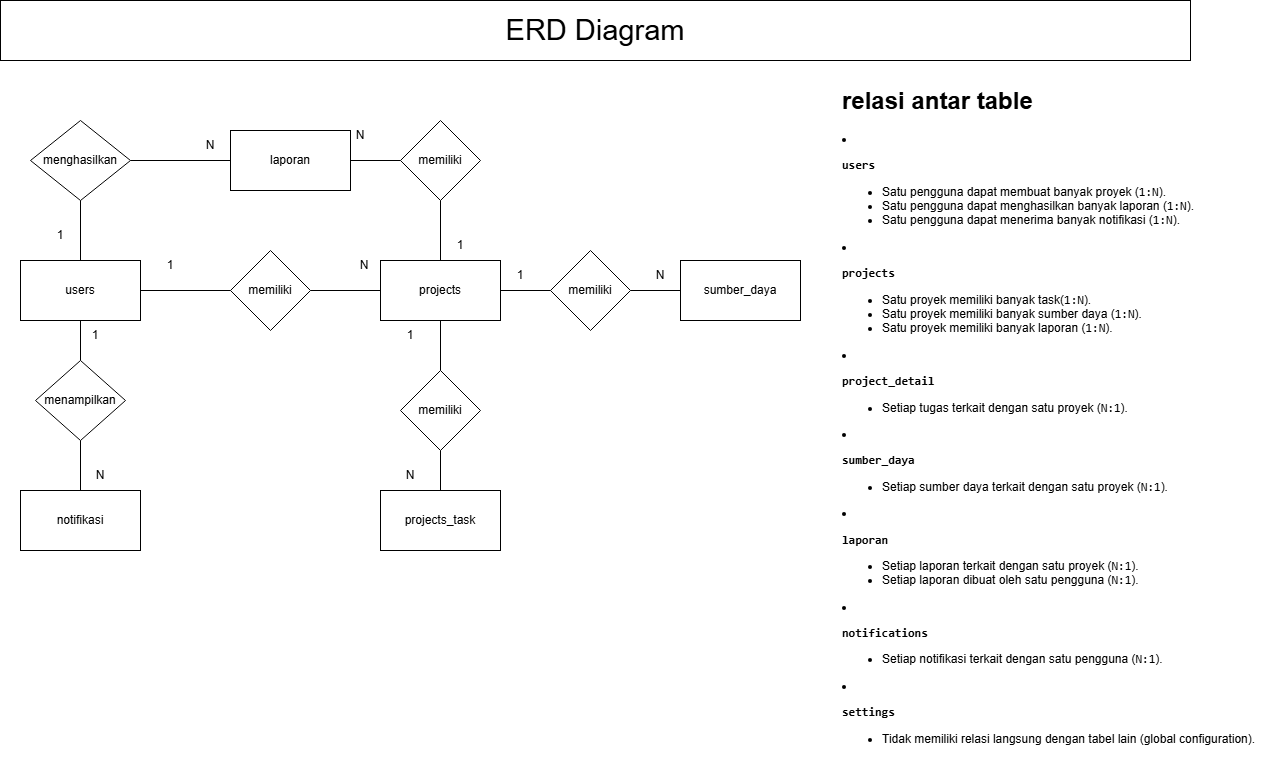

The diagram above was exported from draw.io. Its source (the exported page's mxGraphModel, read from the mxfile embedded in the PNG):
<mxGraphModel dx="3760" dy="2729" grid="1" gridSize="10" guides="1" tooltips="1" connect="1" arrows="1" fold="1" page="1" pageScale="1" pageWidth="827" pageHeight="1169" math="0" shadow="0">
  <root>
    <mxCell id="0" />
    <mxCell id="1" parent="0" />
    <mxCell id="2" value="&lt;h1 style=&quot;margin-top: 0px;&quot;&gt;relasi antar table&lt;/h1&gt;&lt;li&gt;&lt;p&gt;&lt;strong&gt;&lt;code&gt;users&lt;/code&gt;&lt;/strong&gt;&lt;/p&gt;&lt;ul&gt;&lt;li&gt;Satu pengguna dapat membuat banyak proyek (&lt;code&gt;1:N&lt;/code&gt;).&lt;/li&gt;&lt;li&gt;Satu pengguna dapat menghasilkan banyak laporan (&lt;code&gt;1:N&lt;/code&gt;).&lt;/li&gt;&lt;li&gt;Satu pengguna dapat menerima banyak notifikasi (&lt;code&gt;1:N&lt;/code&gt;).&lt;/li&gt;&lt;/ul&gt;&lt;/li&gt;&lt;li&gt;&lt;p&gt;&lt;strong&gt;&lt;code&gt;projects&lt;/code&gt;&lt;/strong&gt;&lt;/p&gt;&lt;ul&gt;&lt;li&gt;Satu proyek memiliki banyak task(&lt;code&gt;1:N&lt;/code&gt;).&lt;/li&gt;&lt;li&gt;Satu proyek memiliki banyak sumber daya (&lt;code&gt;1:N&lt;/code&gt;).&lt;/li&gt;&lt;li&gt;Satu proyek memiliki banyak laporan (&lt;code&gt;1:N&lt;/code&gt;).&lt;/li&gt;&lt;/ul&gt;&lt;/li&gt;&lt;li&gt;&lt;p&gt;&lt;strong&gt;&lt;code&gt;project_detail&lt;/code&gt;&lt;/strong&gt;&lt;/p&gt;&lt;ul&gt;&lt;li&gt;Setiap tugas terkait dengan satu proyek (&lt;code&gt;N:1&lt;/code&gt;).&lt;/li&gt;&lt;/ul&gt;&lt;/li&gt;&lt;li&gt;&lt;p&gt;&lt;strong&gt;&lt;code&gt;sumber_daya&lt;/code&gt;&lt;/strong&gt;&lt;/p&gt;&lt;ul&gt;&lt;li&gt;Setiap sumber daya terkait dengan satu proyek (&lt;code&gt;N:1&lt;/code&gt;).&lt;/li&gt;&lt;/ul&gt;&lt;/li&gt;&lt;li&gt;&lt;p&gt;&lt;strong&gt;&lt;code&gt;laporan&lt;/code&gt;&lt;/strong&gt;&lt;/p&gt;&lt;ul&gt;&lt;li&gt;Setiap laporan terkait dengan satu proyek (&lt;code&gt;N:1&lt;/code&gt;).&lt;/li&gt;&lt;li&gt;Setiap laporan dibuat oleh satu pengguna (&lt;code&gt;N:1&lt;/code&gt;).&lt;/li&gt;&lt;/ul&gt;&lt;/li&gt;&lt;li&gt;&lt;p&gt;&lt;strong&gt;&lt;code&gt;notifications&lt;/code&gt;&lt;/strong&gt;&lt;/p&gt;&lt;/li&gt;&lt;ul&gt;&lt;li&gt;Setiap notifikasi terkait dengan satu pengguna (&lt;code&gt;N:1&lt;/code&gt;).&lt;/li&gt;&lt;/ul&gt;&lt;li&gt;&lt;p&gt;&lt;strong&gt;&lt;code&gt;settings&lt;/code&gt;&lt;/strong&gt;&lt;/p&gt;&lt;ul&gt;&lt;li&gt;Tidak memiliki relasi langsung dengan tabel lain (global configuration).&lt;/li&gt;&lt;/ul&gt;&lt;/li&gt;" style="text;html=1;whiteSpace=wrap;overflow=hidden;rounded=0;" vertex="1" parent="1">
      <mxGeometry x="740" y="880" width="420" height="690" as="geometry" />
    </mxCell>
    <mxCell id="3" value="users" style="rounded=0;whiteSpace=wrap;html=1;" vertex="1" parent="1">
      <mxGeometry x="-80" y="1060" width="120" height="60" as="geometry" />
    </mxCell>
    <mxCell id="4" value="projects" style="rounded=0;whiteSpace=wrap;html=1;" vertex="1" parent="1">
      <mxGeometry x="280" y="1060" width="120" height="60" as="geometry" />
    </mxCell>
    <mxCell id="5" value="projects_task" style="rounded=0;whiteSpace=wrap;html=1;" vertex="1" parent="1">
      <mxGeometry x="280" y="1290" width="120" height="60" as="geometry" />
    </mxCell>
    <mxCell id="6" value="sumber_daya" style="rounded=0;whiteSpace=wrap;html=1;" vertex="1" parent="1">
      <mxGeometry x="580" y="1060" width="120" height="60" as="geometry" />
    </mxCell>
    <mxCell id="7" value="laporan" style="rounded=0;whiteSpace=wrap;html=1;" vertex="1" parent="1">
      <mxGeometry x="130" y="930" width="120" height="60" as="geometry" />
    </mxCell>
    <mxCell id="8" value="memiliki" style="rhombus;whiteSpace=wrap;html=1;" vertex="1" parent="1">
      <mxGeometry x="130" y="1050" width="80" height="80" as="geometry" />
    </mxCell>
    <mxCell id="9" value="" style="endArrow=none;html=1;rounded=0;entryX=0;entryY=0.5;entryDx=0;entryDy=0;exitX=1;exitY=0.5;exitDx=0;exitDy=0;" edge="1" source="3" target="8" parent="1">
      <mxGeometry width="50" height="50" relative="1" as="geometry">
        <mxPoint x="280" y="1410" as="sourcePoint" />
        <mxPoint x="330" y="1360" as="targetPoint" />
      </mxGeometry>
    </mxCell>
    <mxCell id="10" value="" style="endArrow=none;html=1;rounded=0;entryX=0;entryY=0.5;entryDx=0;entryDy=0;exitX=1;exitY=0.5;exitDx=0;exitDy=0;" edge="1" source="8" target="4" parent="1">
      <mxGeometry width="50" height="50" relative="1" as="geometry">
        <mxPoint x="280" y="1410" as="sourcePoint" />
        <mxPoint x="330" y="1360" as="targetPoint" />
      </mxGeometry>
    </mxCell>
    <mxCell id="11" value="1" style="text;html=1;align=center;verticalAlign=middle;whiteSpace=wrap;rounded=0;" vertex="1" parent="1">
      <mxGeometry x="40" y="1050" width="60" height="30" as="geometry" />
    </mxCell>
    <mxCell id="12" value="N" style="text;html=1;align=center;verticalAlign=middle;whiteSpace=wrap;rounded=0;" vertex="1" parent="1">
      <mxGeometry x="234" y="1050" width="60" height="30" as="geometry" />
    </mxCell>
    <mxCell id="13" value="menghasilkan" style="rhombus;whiteSpace=wrap;html=1;" vertex="1" parent="1">
      <mxGeometry x="-70" y="920" width="100" height="80" as="geometry" />
    </mxCell>
    <mxCell id="14" value="" style="endArrow=none;html=1;rounded=0;entryX=1;entryY=0.5;entryDx=0;entryDy=0;exitX=0;exitY=0.5;exitDx=0;exitDy=0;" edge="1" source="7" target="13" parent="1">
      <mxGeometry width="50" height="50" relative="1" as="geometry">
        <mxPoint x="280" y="1410" as="sourcePoint" />
        <mxPoint x="330" y="1360" as="targetPoint" />
      </mxGeometry>
    </mxCell>
    <mxCell id="15" value="" style="endArrow=none;html=1;rounded=0;exitX=0.5;exitY=1;exitDx=0;exitDy=0;" edge="1" source="13" parent="1">
      <mxGeometry width="50" height="50" relative="1" as="geometry">
        <mxPoint x="280" y="1410" as="sourcePoint" />
        <mxPoint x="-20" y="1060" as="targetPoint" />
      </mxGeometry>
    </mxCell>
    <mxCell id="16" value="1" style="text;html=1;align=center;verticalAlign=middle;whiteSpace=wrap;rounded=0;" vertex="1" parent="1">
      <mxGeometry x="-70" y="1020" width="60" height="30" as="geometry" />
    </mxCell>
    <mxCell id="17" value="N" style="text;html=1;align=center;verticalAlign=middle;whiteSpace=wrap;rounded=0;" vertex="1" parent="1">
      <mxGeometry x="80" y="930" width="60" height="30" as="geometry" />
    </mxCell>
    <mxCell id="18" value="memiliki" style="rhombus;whiteSpace=wrap;html=1;" vertex="1" parent="1">
      <mxGeometry x="300" y="1170" width="80" height="80" as="geometry" />
    </mxCell>
    <mxCell id="19" value="" style="endArrow=none;html=1;rounded=0;entryX=0.5;entryY=1;entryDx=0;entryDy=0;exitX=0.5;exitY=0;exitDx=0;exitDy=0;" edge="1" source="5" target="18" parent="1">
      <mxGeometry width="50" height="50" relative="1" as="geometry">
        <mxPoint x="280" y="1410" as="sourcePoint" />
        <mxPoint x="330" y="1360" as="targetPoint" />
      </mxGeometry>
    </mxCell>
    <mxCell id="20" value="" style="endArrow=none;html=1;rounded=0;entryX=0.5;entryY=1;entryDx=0;entryDy=0;" edge="1" source="18" target="4" parent="1">
      <mxGeometry width="50" height="50" relative="1" as="geometry">
        <mxPoint x="280" y="1410" as="sourcePoint" />
        <mxPoint x="330" y="1360" as="targetPoint" />
      </mxGeometry>
    </mxCell>
    <mxCell id="21" value="1" style="text;html=1;align=center;verticalAlign=middle;whiteSpace=wrap;rounded=0;" vertex="1" parent="1">
      <mxGeometry x="280" y="1120" width="60" height="30" as="geometry" />
    </mxCell>
    <mxCell id="22" value="N" style="text;html=1;align=center;verticalAlign=middle;whiteSpace=wrap;rounded=0;" vertex="1" parent="1">
      <mxGeometry x="280" y="1260" width="60" height="30" as="geometry" />
    </mxCell>
    <mxCell id="23" value="memiliki" style="rhombus;whiteSpace=wrap;html=1;" vertex="1" parent="1">
      <mxGeometry x="450" y="1050" width="80" height="80" as="geometry" />
    </mxCell>
    <mxCell id="24" value="memiliki" style="rhombus;whiteSpace=wrap;html=1;" vertex="1" parent="1">
      <mxGeometry x="300" y="920" width="80" height="80" as="geometry" />
    </mxCell>
    <mxCell id="25" value="" style="endArrow=none;html=1;rounded=0;entryX=0;entryY=0.5;entryDx=0;entryDy=0;exitX=1;exitY=0.5;exitDx=0;exitDy=0;" edge="1" source="7" target="24" parent="1">
      <mxGeometry width="50" height="50" relative="1" as="geometry">
        <mxPoint x="460" y="1270" as="sourcePoint" />
        <mxPoint x="510" y="1220" as="targetPoint" />
      </mxGeometry>
    </mxCell>
    <mxCell id="26" value="N" style="text;html=1;align=center;verticalAlign=middle;whiteSpace=wrap;rounded=0;" vertex="1" parent="1">
      <mxGeometry x="230" y="920" width="60" height="30" as="geometry" />
    </mxCell>
    <mxCell id="27" value="" style="endArrow=none;html=1;rounded=0;entryX=0.5;entryY=1;entryDx=0;entryDy=0;" edge="1" target="24" parent="1">
      <mxGeometry width="50" height="50" relative="1" as="geometry">
        <mxPoint x="340" y="1060" as="sourcePoint" />
        <mxPoint x="510" y="1220" as="targetPoint" />
      </mxGeometry>
    </mxCell>
    <mxCell id="28" value="1" style="text;html=1;align=center;verticalAlign=middle;whiteSpace=wrap;rounded=0;" vertex="1" parent="1">
      <mxGeometry x="330" y="1030" width="60" height="30" as="geometry" />
    </mxCell>
    <mxCell id="29" value="" style="endArrow=none;html=1;rounded=0;entryX=0;entryY=0.5;entryDx=0;entryDy=0;exitX=1;exitY=0.5;exitDx=0;exitDy=0;" edge="1" source="4" target="23" parent="1">
      <mxGeometry width="50" height="50" relative="1" as="geometry">
        <mxPoint x="460" y="1270" as="sourcePoint" />
        <mxPoint x="510" y="1220" as="targetPoint" />
      </mxGeometry>
    </mxCell>
    <mxCell id="30" value="" style="endArrow=none;html=1;rounded=0;entryX=0;entryY=0.5;entryDx=0;entryDy=0;exitX=1;exitY=0.5;exitDx=0;exitDy=0;" edge="1" source="23" target="6" parent="1">
      <mxGeometry width="50" height="50" relative="1" as="geometry">
        <mxPoint x="460" y="1270" as="sourcePoint" />
        <mxPoint x="510" y="1220" as="targetPoint" />
      </mxGeometry>
    </mxCell>
    <mxCell id="31" value="1" style="text;html=1;align=center;verticalAlign=middle;whiteSpace=wrap;rounded=0;" vertex="1" parent="1">
      <mxGeometry x="390" y="1060" width="60" height="30" as="geometry" />
    </mxCell>
    <mxCell id="32" value="N" style="text;html=1;align=center;verticalAlign=middle;whiteSpace=wrap;rounded=0;" vertex="1" parent="1">
      <mxGeometry x="530" y="1060" width="60" height="30" as="geometry" />
    </mxCell>
    <mxCell id="33" value="notifikasi" style="rounded=0;whiteSpace=wrap;html=1;" vertex="1" parent="1">
      <mxGeometry x="-80" y="1290" width="120" height="60" as="geometry" />
    </mxCell>
    <mxCell id="34" value="menampilkan" style="rhombus;whiteSpace=wrap;html=1;" vertex="1" parent="1">
      <mxGeometry x="-65" y="1160" width="90" height="80" as="geometry" />
    </mxCell>
    <mxCell id="35" value="" style="endArrow=none;html=1;rounded=0;entryX=0.5;entryY=1;entryDx=0;entryDy=0;exitX=0.5;exitY=0;exitDx=0;exitDy=0;" edge="1" source="34" target="3" parent="1">
      <mxGeometry width="50" height="50" relative="1" as="geometry">
        <mxPoint x="460" y="1270" as="sourcePoint" />
        <mxPoint x="510" y="1220" as="targetPoint" />
      </mxGeometry>
    </mxCell>
    <mxCell id="36" value="" style="endArrow=none;html=1;rounded=0;entryX=0.5;entryY=1;entryDx=0;entryDy=0;exitX=0.5;exitY=0;exitDx=0;exitDy=0;" edge="1" source="33" target="34" parent="1">
      <mxGeometry width="50" height="50" relative="1" as="geometry">
        <mxPoint x="460" y="1270" as="sourcePoint" />
        <mxPoint x="510" y="1220" as="targetPoint" />
      </mxGeometry>
    </mxCell>
    <mxCell id="37" value="N" style="text;html=1;align=center;verticalAlign=middle;whiteSpace=wrap;rounded=0;" vertex="1" parent="1">
      <mxGeometry x="-30" y="1260" width="60" height="30" as="geometry" />
    </mxCell>
    <mxCell id="38" value="1" style="text;html=1;align=center;verticalAlign=middle;whiteSpace=wrap;rounded=0;" vertex="1" parent="1">
      <mxGeometry x="-35" y="1120" width="60" height="30" as="geometry" />
    </mxCell>
    <mxCell id="39" value="&lt;font style=&quot;font-size: 29px;&quot;&gt;ERD Diagram&lt;/font&gt;" style="rounded=0;whiteSpace=wrap;html=1;" vertex="1" parent="1">
      <mxGeometry x="-100" y="800" width="1190" height="60" as="geometry" />
    </mxCell>
  </root>
</mxGraphModel>